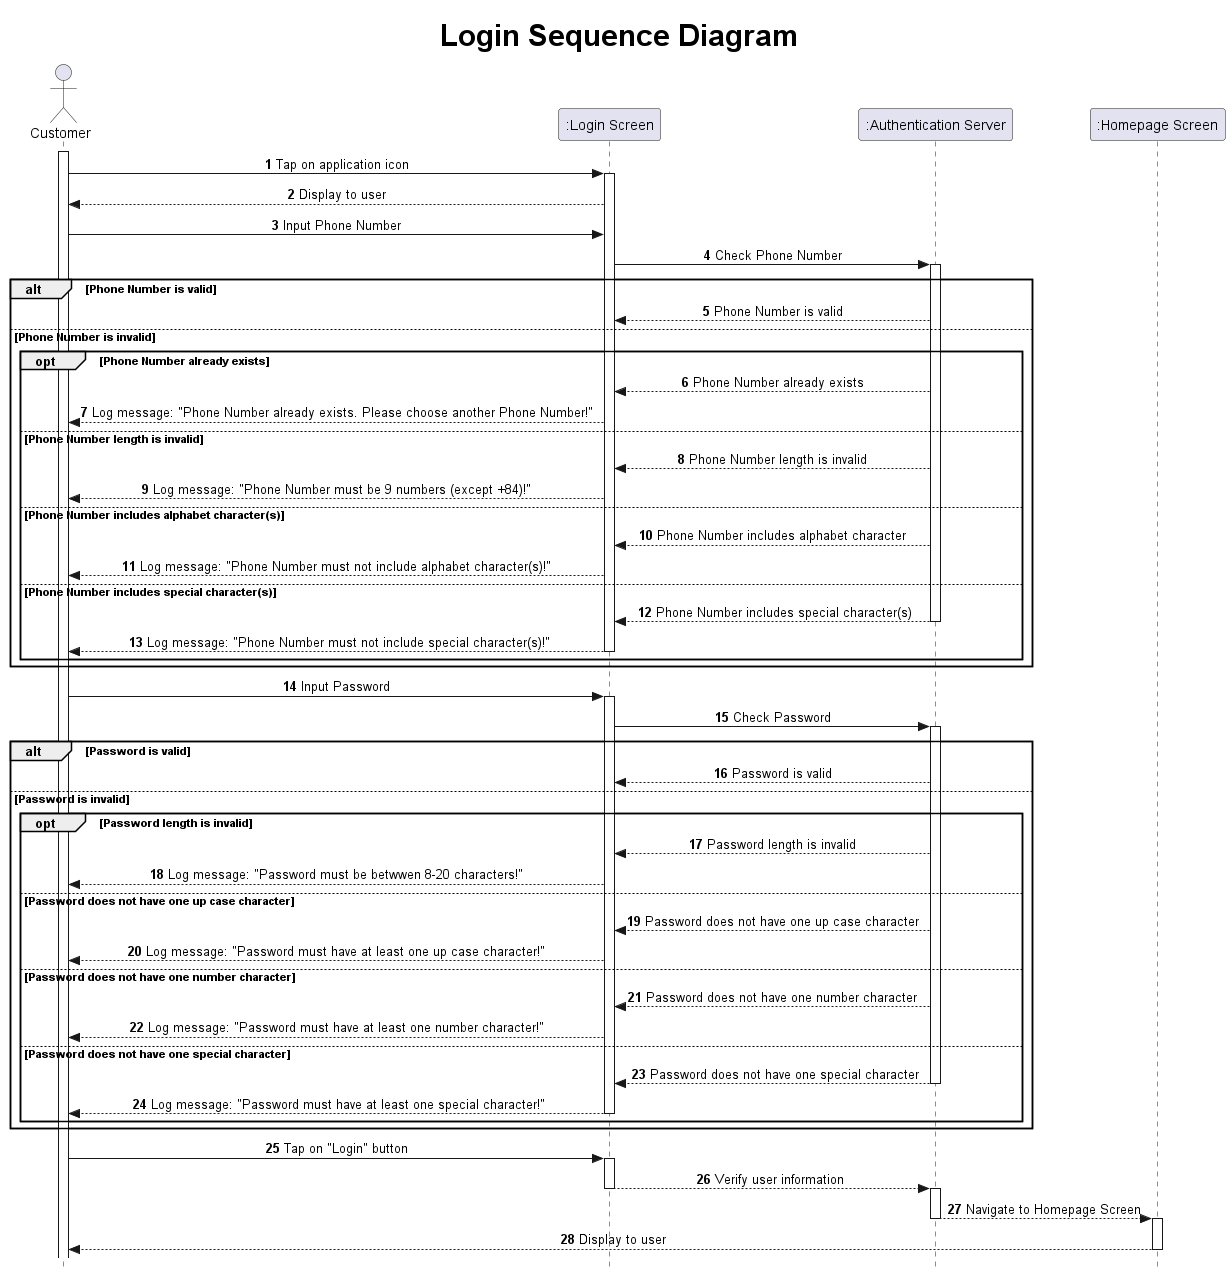

The diagram above was rendered by PlantUML. Its source (embedded in the PNG):
@startuml Login Sequence Diagram

title <size: 30> Login Sequence Diagram

skinparam Style strictuml
skinparam sequenceMessageAlign center

actor "Customer" as Cm
participant ":Login Screen" as LI
participant ":Authentication Server" as AS
participant ":Homepage Screen" as HP

autonumber

activate Cm
Cm -> LI: Tap on application icon
activate LI
LI --> Cm: Display to user

'=============== Phone Number ==============='
Cm -> LI: Input Phone Number
LI -> AS: Check Phone Number
activate AS

alt Phone Number is valid
    AS --> LI: Phone Number is valid
else Phone Number is invalid
    opt Phone Number already exists
        AS --> LI: Phone Number already exists
        LI --> Cm: Log message: "Phone Number already exists. Please choose another Phone Number!"
    else Phone Number length is invalid
        AS --> LI: Phone Number length is invalid
        LI --> Cm: Log message: "Phone Number must be 9 numbers (except +84)!"
    else Phone Number includes alphabet character(s)
        AS --> LI: Phone Number includes alphabet character
        LI --> Cm: Log message: "Phone Number must not include alphabet character(s)!"
    else Phone Number includes special character(s)
        AS --> LI: Phone Number includes special character(s)
        deactivate AS
        LI --> Cm: Log message: "Phone Number must not include special character(s)!"
        deactivate LI
    end
end


'=============== Password ==============='
Cm -> LI: Input Password
activate LI
LI -> AS: Check Password
activate AS

alt Password is valid
    AS --> LI: Password is valid
else Password is invalid
    opt Password length is invalid
        AS --> LI: Password length is invalid
        LI --> Cm: Log message: "Password must be betwwen 8-20 characters!"
    else Password does not have one up case character
        AS --> LI: Password does not have one up case character
        LI --> Cm: Log message: "Password must have at least one up case character!"
    else Password does not have one number character
        AS --> LI: Password does not have one number character
        LI --> Cm: Log message: "Password must have at least one number character!"
    else Password does not have one special character
        AS --> LI: Password does not have one special character
        deactivate AS
        LI --> Cm: Log message: "Password must have at least one special character!"
        deactivate LI
    end
end

'=============== Login ==============='
Cm -> LI: Tap on "Login" button

activate LI
LI --> AS: Verify user information
deactivate LI

activate AS
AS --> HP: Navigate to Homepage Screen
deactivate AS

activate HP
HP --> Cm: Display to user
deactivate HP

@enduml